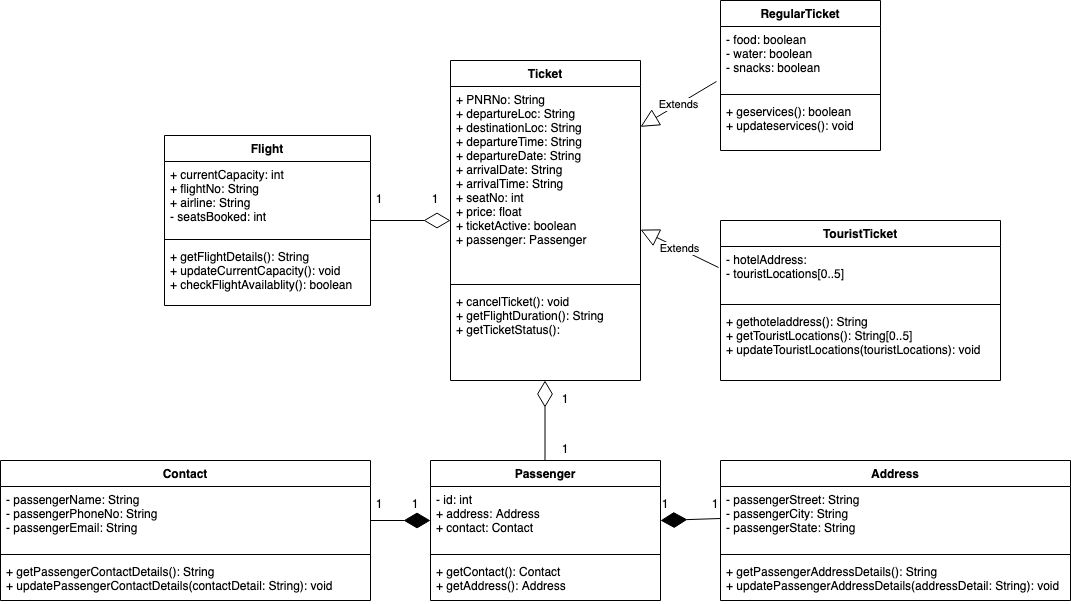

The diagram above was exported from draw.io. Its source (the exported page's mxGraphModel, read from the mxfile embedded in the PNG):
<mxGraphModel dx="872" dy="425" grid="1" gridSize="10" guides="1" tooltips="1" connect="1" arrows="1" fold="1" page="1" pageScale="1" pageWidth="827" pageHeight="1169" math="0" shadow="0">
  <root>
    <mxCell id="WIyWlLk6GJQsqaUBKTNV-0" />
    <mxCell id="WIyWlLk6GJQsqaUBKTNV-1" parent="WIyWlLk6GJQsqaUBKTNV-0" />
    <mxCell id="6B84lHtvkf9U7a0SyFkV-0" value="Passenger" style="swimlane;fontStyle=1;align=center;verticalAlign=top;childLayout=stackLayout;horizontal=1;startSize=26;horizontalStack=0;resizeParent=1;resizeParentMax=0;resizeLast=0;collapsible=1;marginBottom=0;" parent="WIyWlLk6GJQsqaUBKTNV-1" vertex="1">
      <mxGeometry x="460" y="550" width="230" height="140" as="geometry" />
    </mxCell>
    <mxCell id="6B84lHtvkf9U7a0SyFkV-1" value="- id: int&#10;+ address: Address&#10;+ contact: Contact" style="text;strokeColor=none;fillColor=none;align=left;verticalAlign=top;spacingLeft=4;spacingRight=4;overflow=hidden;rotatable=0;points=[[0,0.5],[1,0.5]];portConstraint=eastwest;" parent="6B84lHtvkf9U7a0SyFkV-0" vertex="1">
      <mxGeometry y="26" width="230" height="64" as="geometry" />
    </mxCell>
    <mxCell id="6B84lHtvkf9U7a0SyFkV-2" value="" style="line;strokeWidth=1;fillColor=none;align=left;verticalAlign=middle;spacingTop=-1;spacingLeft=3;spacingRight=3;rotatable=0;labelPosition=right;points=[];portConstraint=eastwest;" parent="6B84lHtvkf9U7a0SyFkV-0" vertex="1">
      <mxGeometry y="90" width="230" height="8" as="geometry" />
    </mxCell>
    <mxCell id="6B84lHtvkf9U7a0SyFkV-3" value="+ getContact(): Contact&#10;+ getAddress(): Address&#10;" style="text;strokeColor=none;fillColor=none;align=left;verticalAlign=top;spacingLeft=4;spacingRight=4;overflow=hidden;rotatable=0;points=[[0,0.5],[1,0.5]];portConstraint=eastwest;" parent="6B84lHtvkf9U7a0SyFkV-0" vertex="1">
      <mxGeometry y="98" width="230" height="42" as="geometry" />
    </mxCell>
    <mxCell id="6B84lHtvkf9U7a0SyFkV-4" value="Ticket" style="swimlane;fontStyle=1;align=center;verticalAlign=top;childLayout=stackLayout;horizontal=1;startSize=26;horizontalStack=0;resizeParent=1;resizeParentMax=0;resizeLast=0;collapsible=1;marginBottom=0;" parent="WIyWlLk6GJQsqaUBKTNV-1" vertex="1">
      <mxGeometry x="480" y="150" width="190" height="320" as="geometry" />
    </mxCell>
    <mxCell id="6B84lHtvkf9U7a0SyFkV-5" value="+ PNRNo: String&#10;+ departureLoc: String&#10;+ destinationLoc: String&#10;+ departureTime: String&#10;+ departureDate: String&#10;+ arrivalDate: String&#10;+ arrivalTime: String&#10;+ seatNo: int&#10;+ price: float&#10;+ ticketActive: boolean&#10;+ passenger: Passenger" style="text;strokeColor=none;fillColor=none;align=left;verticalAlign=top;spacingLeft=4;spacingRight=4;overflow=hidden;rotatable=0;points=[[0,0.5],[1,0.5]];portConstraint=eastwest;" parent="6B84lHtvkf9U7a0SyFkV-4" vertex="1">
      <mxGeometry y="26" width="190" height="194" as="geometry" />
    </mxCell>
    <mxCell id="6B84lHtvkf9U7a0SyFkV-6" value="" style="line;strokeWidth=1;fillColor=none;align=left;verticalAlign=middle;spacingTop=-1;spacingLeft=3;spacingRight=3;rotatable=0;labelPosition=right;points=[];portConstraint=eastwest;" parent="6B84lHtvkf9U7a0SyFkV-4" vertex="1">
      <mxGeometry y="220" width="190" height="8" as="geometry" />
    </mxCell>
    <mxCell id="6B84lHtvkf9U7a0SyFkV-7" value="+ cancelTicket(): void&#10;+ getFlightDuration(): String&#10;+ getTicketStatus():  " style="text;strokeColor=none;fillColor=none;align=left;verticalAlign=top;spacingLeft=4;spacingRight=4;overflow=hidden;rotatable=0;points=[[0,0.5],[1,0.5]];portConstraint=eastwest;" parent="6B84lHtvkf9U7a0SyFkV-4" vertex="1">
      <mxGeometry y="228" width="190" height="92" as="geometry" />
    </mxCell>
    <mxCell id="6B84lHtvkf9U7a0SyFkV-8" value="TouristTicket" style="swimlane;fontStyle=1;align=center;verticalAlign=top;childLayout=stackLayout;horizontal=1;startSize=26;horizontalStack=0;resizeParent=1;resizeParentMax=0;resizeLast=0;collapsible=1;marginBottom=0;" parent="WIyWlLk6GJQsqaUBKTNV-1" vertex="1">
      <mxGeometry x="750" y="310" width="280" height="160" as="geometry" />
    </mxCell>
    <mxCell id="6B84lHtvkf9U7a0SyFkV-9" value="- hotelAddress:&#10;- touristLocations[0..5]&#10;" style="text;strokeColor=none;fillColor=none;align=left;verticalAlign=top;spacingLeft=4;spacingRight=4;overflow=hidden;rotatable=0;points=[[0,0.5],[1,0.5]];portConstraint=eastwest;" parent="6B84lHtvkf9U7a0SyFkV-8" vertex="1">
      <mxGeometry y="26" width="280" height="54" as="geometry" />
    </mxCell>
    <mxCell id="6B84lHtvkf9U7a0SyFkV-10" value="" style="line;strokeWidth=1;fillColor=none;align=left;verticalAlign=middle;spacingTop=-1;spacingLeft=3;spacingRight=3;rotatable=0;labelPosition=right;points=[];portConstraint=eastwest;" parent="6B84lHtvkf9U7a0SyFkV-8" vertex="1">
      <mxGeometry y="80" width="280" height="8" as="geometry" />
    </mxCell>
    <mxCell id="6B84lHtvkf9U7a0SyFkV-11" value="+ gethoteladdress(): String&#10;+ getTouristLocations(): String[0..5]&#10;+ updateTouristLocations(touristLocations): void" style="text;strokeColor=none;fillColor=none;align=left;verticalAlign=top;spacingLeft=4;spacingRight=4;overflow=hidden;rotatable=0;points=[[0,0.5],[1,0.5]];portConstraint=eastwest;" parent="6B84lHtvkf9U7a0SyFkV-8" vertex="1">
      <mxGeometry y="88" width="280" height="72" as="geometry" />
    </mxCell>
    <mxCell id="6B84lHtvkf9U7a0SyFkV-12" value="RegularTicket" style="swimlane;fontStyle=1;align=center;verticalAlign=top;childLayout=stackLayout;horizontal=1;startSize=26;horizontalStack=0;resizeParent=1;resizeParentMax=0;resizeLast=0;collapsible=1;marginBottom=0;" parent="WIyWlLk6GJQsqaUBKTNV-1" vertex="1">
      <mxGeometry x="750" y="90" width="160" height="150" as="geometry" />
    </mxCell>
    <mxCell id="6B84lHtvkf9U7a0SyFkV-13" value="- food: boolean&#10;- water: boolean&#10;- snacks: boolean" style="text;strokeColor=none;fillColor=none;align=left;verticalAlign=top;spacingLeft=4;spacingRight=4;overflow=hidden;rotatable=0;points=[[0,0.5],[1,0.5]];portConstraint=eastwest;" parent="6B84lHtvkf9U7a0SyFkV-12" vertex="1">
      <mxGeometry y="26" width="160" height="64" as="geometry" />
    </mxCell>
    <mxCell id="6B84lHtvkf9U7a0SyFkV-14" value="" style="line;strokeWidth=1;fillColor=none;align=left;verticalAlign=middle;spacingTop=-1;spacingLeft=3;spacingRight=3;rotatable=0;labelPosition=right;points=[];portConstraint=eastwest;" parent="6B84lHtvkf9U7a0SyFkV-12" vertex="1">
      <mxGeometry y="90" width="160" height="8" as="geometry" />
    </mxCell>
    <mxCell id="6B84lHtvkf9U7a0SyFkV-15" value="+ geservices(): boolean&#10;+ updateservices(): void" style="text;strokeColor=none;fillColor=none;align=left;verticalAlign=top;spacingLeft=4;spacingRight=4;overflow=hidden;rotatable=0;points=[[0,0.5],[1,0.5]];portConstraint=eastwest;" parent="6B84lHtvkf9U7a0SyFkV-12" vertex="1">
      <mxGeometry y="98" width="160" height="52" as="geometry" />
    </mxCell>
    <mxCell id="6B84lHtvkf9U7a0SyFkV-16" value="Flight" style="swimlane;fontStyle=1;align=center;verticalAlign=top;childLayout=stackLayout;horizontal=1;startSize=26;horizontalStack=0;resizeParent=1;resizeParentMax=0;resizeLast=0;collapsible=1;marginBottom=0;" parent="WIyWlLk6GJQsqaUBKTNV-1" vertex="1">
      <mxGeometry x="194" y="225" width="206" height="170" as="geometry" />
    </mxCell>
    <mxCell id="6B84lHtvkf9U7a0SyFkV-17" value="+ currentCapacity: int&#10;+ flightNo: String&#10;+ airline: String&#10;- seatsBooked: int&#10;" style="text;strokeColor=none;fillColor=none;align=left;verticalAlign=top;spacingLeft=4;spacingRight=4;overflow=hidden;rotatable=0;points=[[0,0.5],[1,0.5]];portConstraint=eastwest;" parent="6B84lHtvkf9U7a0SyFkV-16" vertex="1">
      <mxGeometry y="26" width="206" height="74" as="geometry" />
    </mxCell>
    <mxCell id="6B84lHtvkf9U7a0SyFkV-18" value="" style="line;strokeWidth=1;fillColor=none;align=left;verticalAlign=middle;spacingTop=-1;spacingLeft=3;spacingRight=3;rotatable=0;labelPosition=right;points=[];portConstraint=eastwest;" parent="6B84lHtvkf9U7a0SyFkV-16" vertex="1">
      <mxGeometry y="100" width="206" height="8" as="geometry" />
    </mxCell>
    <mxCell id="6B84lHtvkf9U7a0SyFkV-19" value="+ getFlightDetails(): String&#10;+ updateCurrentCapacity(): void&#10;+ checkFlightAvailablity(): boolean " style="text;strokeColor=none;fillColor=none;align=left;verticalAlign=top;spacingLeft=4;spacingRight=4;overflow=hidden;rotatable=0;points=[[0,0.5],[1,0.5]];portConstraint=eastwest;" parent="6B84lHtvkf9U7a0SyFkV-16" vertex="1">
      <mxGeometry y="108" width="206" height="62" as="geometry" />
    </mxCell>
    <mxCell id="6B84lHtvkf9U7a0SyFkV-21" value="Contact" style="swimlane;fontStyle=1;align=center;verticalAlign=top;childLayout=stackLayout;horizontal=1;startSize=26;horizontalStack=0;resizeParent=1;resizeParentMax=0;resizeLast=0;collapsible=1;marginBottom=0;" parent="WIyWlLk6GJQsqaUBKTNV-1" vertex="1">
      <mxGeometry x="30" y="550" width="370" height="140" as="geometry" />
    </mxCell>
    <mxCell id="6B84lHtvkf9U7a0SyFkV-22" value="- passengerName: String&#10;- passengerPhoneNo: String&#10;- passengerEmail: String" style="text;strokeColor=none;fillColor=none;align=left;verticalAlign=top;spacingLeft=4;spacingRight=4;overflow=hidden;rotatable=0;points=[[0,0.5],[1,0.5]];portConstraint=eastwest;" parent="6B84lHtvkf9U7a0SyFkV-21" vertex="1">
      <mxGeometry y="26" width="370" height="64" as="geometry" />
    </mxCell>
    <mxCell id="6B84lHtvkf9U7a0SyFkV-23" value="" style="line;strokeWidth=1;fillColor=none;align=left;verticalAlign=middle;spacingTop=-1;spacingLeft=3;spacingRight=3;rotatable=0;labelPosition=right;points=[];portConstraint=eastwest;" parent="6B84lHtvkf9U7a0SyFkV-21" vertex="1">
      <mxGeometry y="90" width="370" height="8" as="geometry" />
    </mxCell>
    <mxCell id="6B84lHtvkf9U7a0SyFkV-24" value="+ getPassengerContactDetails(): String&#10;+ updatePassengerContactDetails(contactDetail: String): void" style="text;strokeColor=none;fillColor=none;align=left;verticalAlign=top;spacingLeft=4;spacingRight=4;overflow=hidden;rotatable=0;points=[[0,0.5],[1,0.5]];portConstraint=eastwest;" parent="6B84lHtvkf9U7a0SyFkV-21" vertex="1">
      <mxGeometry y="98" width="370" height="42" as="geometry" />
    </mxCell>
    <mxCell id="6B84lHtvkf9U7a0SyFkV-29" value="Address" style="swimlane;fontStyle=1;align=center;verticalAlign=top;childLayout=stackLayout;horizontal=1;startSize=26;horizontalStack=0;resizeParent=1;resizeParentMax=0;resizeLast=0;collapsible=1;marginBottom=0;" parent="WIyWlLk6GJQsqaUBKTNV-1" vertex="1">
      <mxGeometry x="750" y="550" width="350" height="140" as="geometry" />
    </mxCell>
    <mxCell id="6B84lHtvkf9U7a0SyFkV-30" value="- passengerStreet: String&#10;- passengerCity: String&#10;- passengerState: String" style="text;strokeColor=none;fillColor=none;align=left;verticalAlign=top;spacingLeft=4;spacingRight=4;overflow=hidden;rotatable=0;points=[[0,0.5],[1,0.5]];portConstraint=eastwest;" parent="6B84lHtvkf9U7a0SyFkV-29" vertex="1">
      <mxGeometry y="26" width="350" height="64" as="geometry" />
    </mxCell>
    <mxCell id="6B84lHtvkf9U7a0SyFkV-31" value="" style="line;strokeWidth=1;fillColor=none;align=left;verticalAlign=middle;spacingTop=-1;spacingLeft=3;spacingRight=3;rotatable=0;labelPosition=right;points=[];portConstraint=eastwest;" parent="6B84lHtvkf9U7a0SyFkV-29" vertex="1">
      <mxGeometry y="90" width="350" height="8" as="geometry" />
    </mxCell>
    <mxCell id="6B84lHtvkf9U7a0SyFkV-32" value="+ getPassengerAddressDetails(): String&#10;+ updatePassengerAddressDetails(addressDetail: String): void" style="text;strokeColor=none;fillColor=none;align=left;verticalAlign=top;spacingLeft=4;spacingRight=4;overflow=hidden;rotatable=0;points=[[0,0.5],[1,0.5]];portConstraint=eastwest;" parent="6B84lHtvkf9U7a0SyFkV-29" vertex="1">
      <mxGeometry y="98" width="350" height="42" as="geometry" />
    </mxCell>
    <mxCell id="6B84lHtvkf9U7a0SyFkV-33" value="Extends" style="endArrow=block;endSize=16;endFill=0;html=1;exitX=-0.007;exitY=0.389;exitDx=0;exitDy=0;exitPerimeter=0;" parent="WIyWlLk6GJQsqaUBKTNV-1" source="6B84lHtvkf9U7a0SyFkV-9" target="6B84lHtvkf9U7a0SyFkV-5" edge="1">
      <mxGeometry width="160" relative="1" as="geometry">
        <mxPoint x="750" y="350" as="sourcePoint" />
        <mxPoint x="653" y="350" as="targetPoint" />
      </mxGeometry>
    </mxCell>
    <mxCell id="6B84lHtvkf9U7a0SyFkV-34" value="Extends" style="endArrow=block;endSize=16;endFill=0;html=1;exitX=-0.025;exitY=0.859;exitDx=0;exitDy=0;exitPerimeter=0;" parent="WIyWlLk6GJQsqaUBKTNV-1" source="6B84lHtvkf9U7a0SyFkV-13" target="6B84lHtvkf9U7a0SyFkV-5" edge="1">
      <mxGeometry width="160" relative="1" as="geometry">
        <mxPoint x="750" y="262.88599999999997" as="sourcePoint" />
        <mxPoint x="671.96" y="224.99979889042993" as="targetPoint" />
      </mxGeometry>
    </mxCell>
    <mxCell id="6B84lHtvkf9U7a0SyFkV-35" value="" style="endArrow=diamondThin;endFill=1;endSize=24;html=1;" parent="WIyWlLk6GJQsqaUBKTNV-1" edge="1">
      <mxGeometry width="160" relative="1" as="geometry">
        <mxPoint x="400" y="610" as="sourcePoint" />
        <mxPoint x="460" y="610" as="targetPoint" />
      </mxGeometry>
    </mxCell>
    <mxCell id="6B84lHtvkf9U7a0SyFkV-36" value="" style="endArrow=diamondThin;endFill=1;endSize=24;html=1;exitX=0;exitY=0.5;exitDx=0;exitDy=0;" parent="WIyWlLk6GJQsqaUBKTNV-1" source="6B84lHtvkf9U7a0SyFkV-30" edge="1">
      <mxGeometry width="160" relative="1" as="geometry">
        <mxPoint x="740" y="610" as="sourcePoint" />
        <mxPoint x="690" y="610" as="targetPoint" />
      </mxGeometry>
    </mxCell>
    <mxCell id="6B84lHtvkf9U7a0SyFkV-37" value="" style="endArrow=diamondThin;endFill=0;endSize=24;html=1;" parent="WIyWlLk6GJQsqaUBKTNV-1" edge="1">
      <mxGeometry width="160" relative="1" as="geometry">
        <mxPoint x="574.5" y="550" as="sourcePoint" />
        <mxPoint x="574.5" y="470" as="targetPoint" />
      </mxGeometry>
    </mxCell>
    <mxCell id="6B84lHtvkf9U7a0SyFkV-38" value="" style="endArrow=diamondThin;endFill=0;endSize=24;html=1;" parent="WIyWlLk6GJQsqaUBKTNV-1" edge="1">
      <mxGeometry width="160" relative="1" as="geometry">
        <mxPoint x="400" y="310" as="sourcePoint" />
        <mxPoint x="480" y="310" as="targetPoint" />
      </mxGeometry>
    </mxCell>
    <mxCell id="6B84lHtvkf9U7a0SyFkV-39" value="1" style="text;html=1;strokeColor=none;fillColor=none;align=center;verticalAlign=middle;whiteSpace=wrap;rounded=0;" parent="WIyWlLk6GJQsqaUBKTNV-1" vertex="1">
      <mxGeometry x="590" y="530" width="10" height="15" as="geometry" />
    </mxCell>
    <mxCell id="6B84lHtvkf9U7a0SyFkV-40" value="1" style="text;html=1;strokeColor=none;fillColor=none;align=center;verticalAlign=middle;whiteSpace=wrap;rounded=0;" parent="WIyWlLk6GJQsqaUBKTNV-1" vertex="1">
      <mxGeometry x="460" y="280" width="10" height="15" as="geometry" />
    </mxCell>
    <mxCell id="6B84lHtvkf9U7a0SyFkV-41" value="1" style="text;html=1;strokeColor=none;fillColor=none;align=center;verticalAlign=middle;whiteSpace=wrap;rounded=0;" parent="WIyWlLk6GJQsqaUBKTNV-1" vertex="1">
      <mxGeometry x="404" y="280" width="10" height="15" as="geometry" />
    </mxCell>
    <mxCell id="6B84lHtvkf9U7a0SyFkV-42" value="1" style="text;html=1;strokeColor=none;fillColor=none;align=center;verticalAlign=middle;whiteSpace=wrap;rounded=0;" parent="WIyWlLk6GJQsqaUBKTNV-1" vertex="1">
      <mxGeometry x="590" y="480" width="10" height="15" as="geometry" />
    </mxCell>
    <mxCell id="6B84lHtvkf9U7a0SyFkV-44" value="1" style="text;html=1;strokeColor=none;fillColor=none;align=center;verticalAlign=middle;whiteSpace=wrap;rounded=0;" parent="WIyWlLk6GJQsqaUBKTNV-1" vertex="1">
      <mxGeometry x="740" y="585" width="10" height="15" as="geometry" />
    </mxCell>
    <mxCell id="6B84lHtvkf9U7a0SyFkV-45" value="1" style="text;html=1;strokeColor=none;fillColor=none;align=center;verticalAlign=middle;whiteSpace=wrap;rounded=0;" parent="WIyWlLk6GJQsqaUBKTNV-1" vertex="1">
      <mxGeometry x="690" y="585" width="10" height="15" as="geometry" />
    </mxCell>
    <mxCell id="6B84lHtvkf9U7a0SyFkV-46" value="1" style="text;html=1;strokeColor=none;fillColor=none;align=center;verticalAlign=middle;whiteSpace=wrap;rounded=0;" parent="WIyWlLk6GJQsqaUBKTNV-1" vertex="1">
      <mxGeometry x="440" y="585" width="10" height="15" as="geometry" />
    </mxCell>
    <mxCell id="6B84lHtvkf9U7a0SyFkV-49" value="1" style="text;html=1;strokeColor=none;fillColor=none;align=center;verticalAlign=middle;whiteSpace=wrap;rounded=0;" parent="WIyWlLk6GJQsqaUBKTNV-1" vertex="1">
      <mxGeometry x="404" y="585" width="10" height="15" as="geometry" />
    </mxCell>
  </root>
</mxGraphModel>